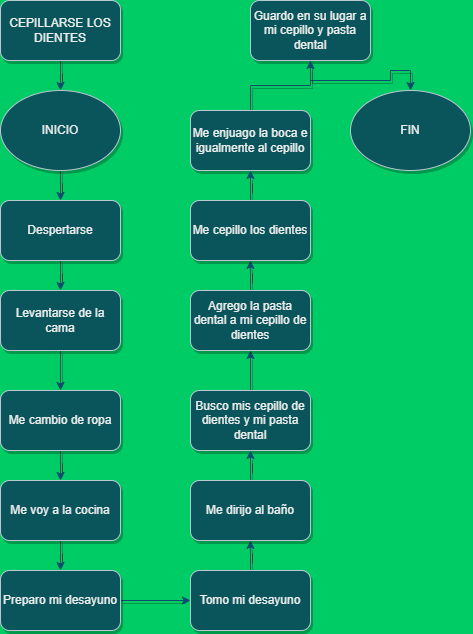

The diagram above was exported from draw.io. Its source (the exported page's mxGraphModel, read from the mxfile embedded in the PNG):
<mxGraphModel dx="1050" dy="557" grid="1" gridSize="10" guides="1" tooltips="1" connect="1" arrows="1" fold="1" page="1" pageScale="1" pageWidth="827" pageHeight="1169" background="#00CC66" math="0" shadow="0">
  <root>
    <mxCell id="0" />
    <mxCell id="1" parent="0" />
    <mxCell id="yAgBBQwmS3SSF-7u0pcZ-49" value="" style="edgeStyle=orthogonalEdgeStyle;rounded=0;orthogonalLoop=1;jettySize=auto;html=1;labelBackgroundColor=none;strokeColor=#0B4D6A;fontColor=default;shadow=1;" edge="1" parent="1" source="yAgBBQwmS3SSF-7u0pcZ-50" target="yAgBBQwmS3SSF-7u0pcZ-54">
      <mxGeometry relative="1" as="geometry" />
    </mxCell>
    <mxCell id="yAgBBQwmS3SSF-7u0pcZ-50" value="INICIO" style="ellipse;whiteSpace=wrap;html=1;labelBackgroundColor=none;fillColor=#09555B;strokeColor=#BAC8D3;fontColor=#EEEEEE;shadow=1;" vertex="1" parent="1">
      <mxGeometry x="260" y="230" width="120" height="80" as="geometry" />
    </mxCell>
    <mxCell id="yAgBBQwmS3SSF-7u0pcZ-51" style="edgeStyle=orthogonalEdgeStyle;rounded=0;orthogonalLoop=1;jettySize=auto;html=1;labelBackgroundColor=none;strokeColor=#0B4D6A;fontColor=default;shadow=1;" edge="1" parent="1" source="yAgBBQwmS3SSF-7u0pcZ-52" target="yAgBBQwmS3SSF-7u0pcZ-50">
      <mxGeometry relative="1" as="geometry" />
    </mxCell>
    <mxCell id="yAgBBQwmS3SSF-7u0pcZ-52" value="CEPILLARSE LOS DIENTES" style="rounded=1;whiteSpace=wrap;html=1;labelBackgroundColor=none;fillColor=#09555B;strokeColor=#BAC8D3;fontColor=#EEEEEE;shadow=1;" vertex="1" parent="1">
      <mxGeometry x="260" y="140" width="120" height="60" as="geometry" />
    </mxCell>
    <mxCell id="yAgBBQwmS3SSF-7u0pcZ-53" value="" style="edgeStyle=orthogonalEdgeStyle;rounded=0;orthogonalLoop=1;jettySize=auto;html=1;labelBackgroundColor=none;strokeColor=#0B4D6A;fontColor=default;shadow=1;" edge="1" parent="1" source="yAgBBQwmS3SSF-7u0pcZ-54" target="yAgBBQwmS3SSF-7u0pcZ-56">
      <mxGeometry relative="1" as="geometry" />
    </mxCell>
    <mxCell id="yAgBBQwmS3SSF-7u0pcZ-54" value="Despertarse" style="rounded=1;whiteSpace=wrap;html=1;labelBackgroundColor=none;fillColor=#09555B;strokeColor=#BAC8D3;fontColor=#EEEEEE;shadow=1;" vertex="1" parent="1">
      <mxGeometry x="260" y="340" width="120" height="60" as="geometry" />
    </mxCell>
    <mxCell id="yAgBBQwmS3SSF-7u0pcZ-55" value="" style="edgeStyle=orthogonalEdgeStyle;rounded=0;orthogonalLoop=1;jettySize=auto;html=1;labelBackgroundColor=none;strokeColor=#0B4D6A;fontColor=default;shadow=1;" edge="1" parent="1" source="yAgBBQwmS3SSF-7u0pcZ-56" target="yAgBBQwmS3SSF-7u0pcZ-60">
      <mxGeometry relative="1" as="geometry" />
    </mxCell>
    <mxCell id="yAgBBQwmS3SSF-7u0pcZ-56" value="Levantarse de la cama" style="rounded=1;whiteSpace=wrap;html=1;labelBackgroundColor=none;fillColor=#09555B;strokeColor=#BAC8D3;fontColor=#EEEEEE;shadow=1;" vertex="1" parent="1">
      <mxGeometry x="260" y="430" width="120" height="60" as="geometry" />
    </mxCell>
    <mxCell id="yAgBBQwmS3SSF-7u0pcZ-57" value="" style="edgeStyle=orthogonalEdgeStyle;rounded=0;orthogonalLoop=1;jettySize=auto;html=1;labelBackgroundColor=none;strokeColor=#0B4D6A;fontColor=default;shadow=1;" edge="1" parent="1" source="yAgBBQwmS3SSF-7u0pcZ-58" target="yAgBBQwmS3SSF-7u0pcZ-62">
      <mxGeometry relative="1" as="geometry" />
    </mxCell>
    <mxCell id="yAgBBQwmS3SSF-7u0pcZ-58" value="Preparo mi desayuno" style="rounded=1;whiteSpace=wrap;html=1;labelBackgroundColor=none;fillColor=#09555B;strokeColor=#BAC8D3;fontColor=#EEEEEE;shadow=1;" vertex="1" parent="1">
      <mxGeometry x="260" y="710" width="120" height="60" as="geometry" />
    </mxCell>
    <mxCell id="yAgBBQwmS3SSF-7u0pcZ-59" value="" style="edgeStyle=orthogonalEdgeStyle;rounded=0;orthogonalLoop=1;jettySize=auto;html=1;labelBackgroundColor=none;strokeColor=#0B4D6A;fontColor=default;shadow=1;" edge="1" parent="1" source="yAgBBQwmS3SSF-7u0pcZ-60" target="yAgBBQwmS3SSF-7u0pcZ-72">
      <mxGeometry relative="1" as="geometry" />
    </mxCell>
    <mxCell id="yAgBBQwmS3SSF-7u0pcZ-60" value="Me cambio de ropa" style="rounded=1;whiteSpace=wrap;html=1;labelBackgroundColor=none;fillColor=#09555B;strokeColor=#BAC8D3;fontColor=#EEEEEE;shadow=1;" vertex="1" parent="1">
      <mxGeometry x="260" y="530" width="120" height="60" as="geometry" />
    </mxCell>
    <mxCell id="yAgBBQwmS3SSF-7u0pcZ-61" value="" style="edgeStyle=orthogonalEdgeStyle;rounded=0;orthogonalLoop=1;jettySize=auto;html=1;labelBackgroundColor=none;strokeColor=#0B4D6A;fontColor=default;shadow=1;" edge="1" parent="1" source="yAgBBQwmS3SSF-7u0pcZ-62" target="yAgBBQwmS3SSF-7u0pcZ-70">
      <mxGeometry relative="1" as="geometry" />
    </mxCell>
    <mxCell id="yAgBBQwmS3SSF-7u0pcZ-62" value="Tomo mi desayuno" style="rounded=1;whiteSpace=wrap;html=1;labelBackgroundColor=none;fillColor=#09555B;strokeColor=#BAC8D3;fontColor=#EEEEEE;shadow=1;" vertex="1" parent="1">
      <mxGeometry x="450" y="710" width="120" height="60" as="geometry" />
    </mxCell>
    <mxCell id="yAgBBQwmS3SSF-7u0pcZ-63" value="" style="edgeStyle=orthogonalEdgeStyle;rounded=0;orthogonalLoop=1;jettySize=auto;html=1;labelBackgroundColor=none;strokeColor=#0B4D6A;fontColor=default;shadow=1;" edge="1" parent="1" source="yAgBBQwmS3SSF-7u0pcZ-64" target="yAgBBQwmS3SSF-7u0pcZ-77">
      <mxGeometry relative="1" as="geometry" />
    </mxCell>
    <mxCell id="yAgBBQwmS3SSF-7u0pcZ-64" value="Guardo en su lugar a mi cepillo y pasta dental" style="rounded=1;whiteSpace=wrap;html=1;labelBackgroundColor=none;fillColor=#09555B;strokeColor=#BAC8D3;fontColor=#EEEEEE;shadow=1;" vertex="1" parent="1">
      <mxGeometry x="510" y="140" width="120" height="60" as="geometry" />
    </mxCell>
    <mxCell id="yAgBBQwmS3SSF-7u0pcZ-65" value="" style="edgeStyle=orthogonalEdgeStyle;rounded=0;orthogonalLoop=1;jettySize=auto;html=1;labelBackgroundColor=none;strokeColor=#0B4D6A;fontColor=default;shadow=1;" edge="1" parent="1" source="yAgBBQwmS3SSF-7u0pcZ-66" target="yAgBBQwmS3SSF-7u0pcZ-64">
      <mxGeometry relative="1" as="geometry" />
    </mxCell>
    <mxCell id="yAgBBQwmS3SSF-7u0pcZ-66" value="Me enjuago la boca e igualmente al cepillo" style="rounded=1;whiteSpace=wrap;html=1;labelBackgroundColor=none;fillColor=#09555B;strokeColor=#BAC8D3;fontColor=#EEEEEE;shadow=1;" vertex="1" parent="1">
      <mxGeometry x="450" y="250" width="120" height="60" as="geometry" />
    </mxCell>
    <mxCell id="yAgBBQwmS3SSF-7u0pcZ-67" value="" style="edgeStyle=orthogonalEdgeStyle;rounded=0;orthogonalLoop=1;jettySize=auto;html=1;labelBackgroundColor=none;strokeColor=#0B4D6A;fontColor=default;shadow=1;" edge="1" parent="1" source="yAgBBQwmS3SSF-7u0pcZ-68" target="yAgBBQwmS3SSF-7u0pcZ-74">
      <mxGeometry relative="1" as="geometry" />
    </mxCell>
    <mxCell id="yAgBBQwmS3SSF-7u0pcZ-68" value="Busco mis cepillo de dientes y mi pasta dental" style="rounded=1;whiteSpace=wrap;html=1;labelBackgroundColor=none;fillColor=#09555B;strokeColor=#BAC8D3;fontColor=#EEEEEE;shadow=1;" vertex="1" parent="1">
      <mxGeometry x="450" y="530" width="120" height="60" as="geometry" />
    </mxCell>
    <mxCell id="yAgBBQwmS3SSF-7u0pcZ-69" value="" style="edgeStyle=orthogonalEdgeStyle;rounded=0;orthogonalLoop=1;jettySize=auto;html=1;labelBackgroundColor=none;strokeColor=#0B4D6A;fontColor=default;shadow=1;" edge="1" parent="1" source="yAgBBQwmS3SSF-7u0pcZ-70" target="yAgBBQwmS3SSF-7u0pcZ-68">
      <mxGeometry relative="1" as="geometry" />
    </mxCell>
    <mxCell id="yAgBBQwmS3SSF-7u0pcZ-70" value="Me dirijo al baño" style="rounded=1;whiteSpace=wrap;html=1;labelBackgroundColor=none;fillColor=#09555B;strokeColor=#BAC8D3;fontColor=#EEEEEE;shadow=1;" vertex="1" parent="1">
      <mxGeometry x="450" y="620" width="120" height="60" as="geometry" />
    </mxCell>
    <mxCell id="yAgBBQwmS3SSF-7u0pcZ-71" value="" style="edgeStyle=orthogonalEdgeStyle;rounded=0;orthogonalLoop=1;jettySize=auto;html=1;labelBackgroundColor=none;strokeColor=#0B4D6A;fontColor=default;shadow=1;" edge="1" parent="1" source="yAgBBQwmS3SSF-7u0pcZ-72" target="yAgBBQwmS3SSF-7u0pcZ-58">
      <mxGeometry relative="1" as="geometry" />
    </mxCell>
    <mxCell id="yAgBBQwmS3SSF-7u0pcZ-72" value="Me voy a la cocina" style="rounded=1;whiteSpace=wrap;html=1;labelBackgroundColor=none;fillColor=#09555B;strokeColor=#BAC8D3;fontColor=#EEEEEE;shadow=1;" vertex="1" parent="1">
      <mxGeometry x="260" y="620" width="120" height="60" as="geometry" />
    </mxCell>
    <mxCell id="yAgBBQwmS3SSF-7u0pcZ-73" value="" style="edgeStyle=orthogonalEdgeStyle;rounded=0;orthogonalLoop=1;jettySize=auto;html=1;labelBackgroundColor=none;strokeColor=#0B4D6A;fontColor=default;shadow=1;" edge="1" parent="1" source="yAgBBQwmS3SSF-7u0pcZ-74" target="yAgBBQwmS3SSF-7u0pcZ-76">
      <mxGeometry relative="1" as="geometry" />
    </mxCell>
    <mxCell id="yAgBBQwmS3SSF-7u0pcZ-74" value="Agrego la pasta dental a mi cepillo de dientes" style="rounded=1;whiteSpace=wrap;html=1;labelBackgroundColor=none;fillColor=#09555B;strokeColor=#BAC8D3;fontColor=#EEEEEE;shadow=1;" vertex="1" parent="1">
      <mxGeometry x="450" y="430" width="120" height="60" as="geometry" />
    </mxCell>
    <mxCell id="yAgBBQwmS3SSF-7u0pcZ-75" value="" style="edgeStyle=orthogonalEdgeStyle;rounded=0;orthogonalLoop=1;jettySize=auto;html=1;labelBackgroundColor=none;strokeColor=#0B4D6A;fontColor=default;shadow=1;" edge="1" parent="1" source="yAgBBQwmS3SSF-7u0pcZ-76" target="yAgBBQwmS3SSF-7u0pcZ-66">
      <mxGeometry relative="1" as="geometry" />
    </mxCell>
    <mxCell id="yAgBBQwmS3SSF-7u0pcZ-76" value="Me cepillo los dientes" style="rounded=1;whiteSpace=wrap;html=1;labelBackgroundColor=none;fillColor=#09555B;strokeColor=#BAC8D3;fontColor=#EEEEEE;shadow=1;" vertex="1" parent="1">
      <mxGeometry x="450" y="340" width="120" height="60" as="geometry" />
    </mxCell>
    <mxCell id="yAgBBQwmS3SSF-7u0pcZ-77" value="FIN" style="ellipse;whiteSpace=wrap;html=1;labelBackgroundColor=none;fillColor=#09555B;strokeColor=#BAC8D3;fontColor=#EEEEEE;shadow=1;" vertex="1" parent="1">
      <mxGeometry x="610" y="230" width="120" height="80" as="geometry" />
    </mxCell>
  </root>
</mxGraphModel>